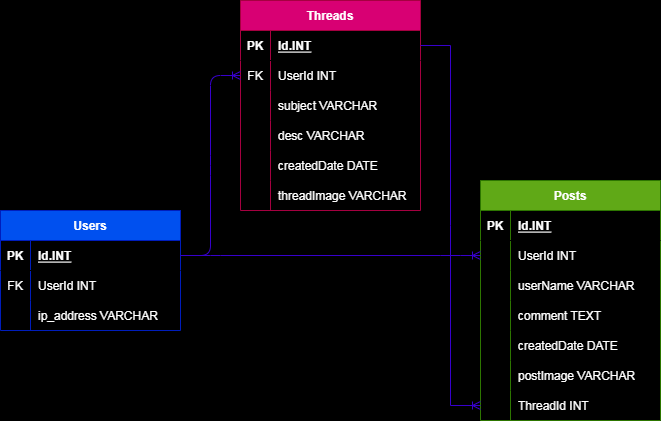

The diagram above was exported from draw.io. Its source (the exported page's mxGraphModel, read from the mxfile embedded in the PNG):
<mxGraphModel dx="694" dy="678" grid="1" gridSize="10" guides="1" tooltips="1" connect="1" arrows="1" fold="1" page="1" pageScale="1" pageWidth="850" pageHeight="1100" background="#000000" math="0" shadow="0">
  <root>
    <mxCell id="0" />
    <mxCell id="1" parent="0" />
    <mxCell id="2" value="Users" style="shape=table;startSize=30;container=1;collapsible=1;childLayout=tableLayout;fixedRows=1;rowLines=0;fontStyle=1;align=center;resizeLast=1;fillColor=#0050ef;fontColor=#FFFFFF;strokeColor=#001DBC;" vertex="1" parent="1">
      <mxGeometry x="120" y="300" width="180" height="120" as="geometry" />
    </mxCell>
    <mxCell id="3" value="" style="shape=tableRow;horizontal=0;startSize=0;swimlaneHead=0;swimlaneBody=0;fillColor=none;collapsible=0;dropTarget=0;points=[[0,0.5],[1,0.5]];portConstraint=eastwest;top=0;left=0;right=0;bottom=1;fontColor=#FFFFFF;" vertex="1" parent="2">
      <mxGeometry y="30" width="180" height="30" as="geometry" />
    </mxCell>
    <mxCell id="4" value="PK" style="shape=partialRectangle;connectable=0;fillColor=none;top=0;left=0;bottom=0;right=0;fontStyle=1;overflow=hidden;fontColor=#FFFFFF;" vertex="1" parent="3">
      <mxGeometry width="30" height="30" as="geometry">
        <mxRectangle width="30" height="30" as="alternateBounds" />
      </mxGeometry>
    </mxCell>
    <mxCell id="5" value="Id.INT" style="shape=partialRectangle;connectable=0;fillColor=none;top=0;left=0;bottom=0;right=0;align=left;spacingLeft=6;fontStyle=5;overflow=hidden;fontColor=#FFFFFF;" vertex="1" parent="3">
      <mxGeometry x="30" width="150" height="30" as="geometry">
        <mxRectangle width="150" height="30" as="alternateBounds" />
      </mxGeometry>
    </mxCell>
    <mxCell id="6" value="" style="shape=tableRow;horizontal=0;startSize=0;swimlaneHead=0;swimlaneBody=0;fillColor=none;collapsible=0;dropTarget=0;points=[[0,0.5],[1,0.5]];portConstraint=eastwest;top=0;left=0;right=0;bottom=0;fontColor=#FFFFFF;" vertex="1" parent="2">
      <mxGeometry y="60" width="180" height="30" as="geometry" />
    </mxCell>
    <mxCell id="7" value="FK" style="shape=partialRectangle;connectable=0;fillColor=none;top=0;left=0;bottom=0;right=0;editable=1;overflow=hidden;fontColor=#FFFFFF;" vertex="1" parent="6">
      <mxGeometry width="30" height="30" as="geometry">
        <mxRectangle width="30" height="30" as="alternateBounds" />
      </mxGeometry>
    </mxCell>
    <mxCell id="8" value="UserId INT" style="shape=partialRectangle;connectable=0;fillColor=none;top=0;left=0;bottom=0;right=0;align=left;spacingLeft=6;overflow=hidden;fontColor=#FFFFFF;" vertex="1" parent="6">
      <mxGeometry x="30" width="150" height="30" as="geometry">
        <mxRectangle width="150" height="30" as="alternateBounds" />
      </mxGeometry>
    </mxCell>
    <mxCell id="9" value="" style="shape=tableRow;horizontal=0;startSize=0;swimlaneHead=0;swimlaneBody=0;fillColor=none;collapsible=0;dropTarget=0;points=[[0,0.5],[1,0.5]];portConstraint=eastwest;top=0;left=0;right=0;bottom=0;fontColor=#FFFFFF;" vertex="1" parent="2">
      <mxGeometry y="90" width="180" height="30" as="geometry" />
    </mxCell>
    <mxCell id="10" value="" style="shape=partialRectangle;connectable=0;fillColor=none;top=0;left=0;bottom=0;right=0;editable=1;overflow=hidden;fontColor=#FFFFFF;" vertex="1" parent="9">
      <mxGeometry width="30" height="30" as="geometry">
        <mxRectangle width="30" height="30" as="alternateBounds" />
      </mxGeometry>
    </mxCell>
    <mxCell id="11" value="ip_address VARCHAR" style="shape=partialRectangle;connectable=0;fillColor=none;top=0;left=0;bottom=0;right=0;align=left;spacingLeft=6;overflow=hidden;fontColor=#FFFFFF;" vertex="1" parent="9">
      <mxGeometry x="30" width="150" height="30" as="geometry">
        <mxRectangle width="150" height="30" as="alternateBounds" />
      </mxGeometry>
    </mxCell>
    <mxCell id="15" value="Threads" style="shape=table;startSize=30;container=1;collapsible=1;childLayout=tableLayout;fixedRows=1;rowLines=0;fontStyle=1;align=center;resizeLast=1;fillColor=#d80073;fontColor=#FFFFFF;strokeColor=#A50040;" vertex="1" parent="1">
      <mxGeometry x="360" y="90" width="180" height="210" as="geometry" />
    </mxCell>
    <mxCell id="16" value="" style="shape=tableRow;horizontal=0;startSize=0;swimlaneHead=0;swimlaneBody=0;fillColor=none;collapsible=0;dropTarget=0;points=[[0,0.5],[1,0.5]];portConstraint=eastwest;top=0;left=0;right=0;bottom=1;fontColor=#FFFFFF;" vertex="1" parent="15">
      <mxGeometry y="30" width="180" height="30" as="geometry" />
    </mxCell>
    <mxCell id="17" value="PK" style="shape=partialRectangle;connectable=0;fillColor=none;top=0;left=0;bottom=0;right=0;fontStyle=1;overflow=hidden;fontColor=#FFFFFF;" vertex="1" parent="16">
      <mxGeometry width="30" height="30" as="geometry">
        <mxRectangle width="30" height="30" as="alternateBounds" />
      </mxGeometry>
    </mxCell>
    <mxCell id="18" value="Id.INT" style="shape=partialRectangle;connectable=0;fillColor=none;top=0;left=0;bottom=0;right=0;align=left;spacingLeft=6;fontStyle=5;overflow=hidden;fontColor=#FFFFFF;" vertex="1" parent="16">
      <mxGeometry x="30" width="150" height="30" as="geometry">
        <mxRectangle width="150" height="30" as="alternateBounds" />
      </mxGeometry>
    </mxCell>
    <mxCell id="19" value="" style="shape=tableRow;horizontal=0;startSize=0;swimlaneHead=0;swimlaneBody=0;fillColor=none;collapsible=0;dropTarget=0;points=[[0,0.5],[1,0.5]];portConstraint=eastwest;top=0;left=0;right=0;bottom=0;fontColor=#FFFFFF;" vertex="1" parent="15">
      <mxGeometry y="60" width="180" height="30" as="geometry" />
    </mxCell>
    <mxCell id="20" value="FK" style="shape=partialRectangle;connectable=0;fillColor=none;top=0;left=0;bottom=0;right=0;editable=1;overflow=hidden;fontColor=#FFFFFF;" vertex="1" parent="19">
      <mxGeometry width="30" height="30" as="geometry">
        <mxRectangle width="30" height="30" as="alternateBounds" />
      </mxGeometry>
    </mxCell>
    <mxCell id="21" value="UserId INT" style="shape=partialRectangle;connectable=0;fillColor=none;top=0;left=0;bottom=0;right=0;align=left;spacingLeft=6;overflow=hidden;fontColor=#FFFFFF;" vertex="1" parent="19">
      <mxGeometry x="30" width="150" height="30" as="geometry">
        <mxRectangle width="150" height="30" as="alternateBounds" />
      </mxGeometry>
    </mxCell>
    <mxCell id="22" value="" style="shape=tableRow;horizontal=0;startSize=0;swimlaneHead=0;swimlaneBody=0;fillColor=none;collapsible=0;dropTarget=0;points=[[0,0.5],[1,0.5]];portConstraint=eastwest;top=0;left=0;right=0;bottom=0;fontColor=#FFFFFF;" vertex="1" parent="15">
      <mxGeometry y="90" width="180" height="30" as="geometry" />
    </mxCell>
    <mxCell id="23" value="" style="shape=partialRectangle;connectable=0;fillColor=none;top=0;left=0;bottom=0;right=0;editable=1;overflow=hidden;fontColor=#FFFFFF;" vertex="1" parent="22">
      <mxGeometry width="30" height="30" as="geometry">
        <mxRectangle width="30" height="30" as="alternateBounds" />
      </mxGeometry>
    </mxCell>
    <mxCell id="24" value="subject VARCHAR" style="shape=partialRectangle;connectable=0;fillColor=none;top=0;left=0;bottom=0;right=0;align=left;spacingLeft=6;overflow=hidden;fontColor=#FFFFFF;" vertex="1" parent="22">
      <mxGeometry x="30" width="150" height="30" as="geometry">
        <mxRectangle width="150" height="30" as="alternateBounds" />
      </mxGeometry>
    </mxCell>
    <mxCell id="25" value="" style="shape=tableRow;horizontal=0;startSize=0;swimlaneHead=0;swimlaneBody=0;fillColor=none;collapsible=0;dropTarget=0;points=[[0,0.5],[1,0.5]];portConstraint=eastwest;top=0;left=0;right=0;bottom=0;fontColor=#FFFFFF;" vertex="1" parent="15">
      <mxGeometry y="120" width="180" height="30" as="geometry" />
    </mxCell>
    <mxCell id="26" value="" style="shape=partialRectangle;connectable=0;fillColor=none;top=0;left=0;bottom=0;right=0;editable=1;overflow=hidden;fontColor=#FFFFFF;" vertex="1" parent="25">
      <mxGeometry width="30" height="30" as="geometry">
        <mxRectangle width="30" height="30" as="alternateBounds" />
      </mxGeometry>
    </mxCell>
    <mxCell id="27" value="desc VARCHAR" style="shape=partialRectangle;connectable=0;fillColor=none;top=0;left=0;bottom=0;right=0;align=left;spacingLeft=6;overflow=hidden;fontColor=#FFFFFF;" vertex="1" parent="25">
      <mxGeometry x="30" width="150" height="30" as="geometry">
        <mxRectangle width="150" height="30" as="alternateBounds" />
      </mxGeometry>
    </mxCell>
    <mxCell id="41" value="" style="shape=tableRow;horizontal=0;startSize=0;swimlaneHead=0;swimlaneBody=0;fillColor=none;collapsible=0;dropTarget=0;points=[[0,0.5],[1,0.5]];portConstraint=eastwest;top=0;left=0;right=0;bottom=0;fontColor=#FFFFFF;" vertex="1" parent="15">
      <mxGeometry y="150" width="180" height="30" as="geometry" />
    </mxCell>
    <mxCell id="42" value="" style="shape=partialRectangle;connectable=0;fillColor=none;top=0;left=0;bottom=0;right=0;editable=1;overflow=hidden;fontColor=#FFFFFF;" vertex="1" parent="41">
      <mxGeometry width="30" height="30" as="geometry">
        <mxRectangle width="30" height="30" as="alternateBounds" />
      </mxGeometry>
    </mxCell>
    <mxCell id="43" value="createdDate DATE" style="shape=partialRectangle;connectable=0;fillColor=none;top=0;left=0;bottom=0;right=0;align=left;spacingLeft=6;overflow=hidden;fontColor=#FFFFFF;" vertex="1" parent="41">
      <mxGeometry x="30" width="150" height="30" as="geometry">
        <mxRectangle width="150" height="30" as="alternateBounds" />
      </mxGeometry>
    </mxCell>
    <mxCell id="44" value="" style="shape=tableRow;horizontal=0;startSize=0;swimlaneHead=0;swimlaneBody=0;fillColor=none;collapsible=0;dropTarget=0;points=[[0,0.5],[1,0.5]];portConstraint=eastwest;top=0;left=0;right=0;bottom=0;fontColor=#FFFFFF;" vertex="1" parent="15">
      <mxGeometry y="180" width="180" height="30" as="geometry" />
    </mxCell>
    <mxCell id="45" value="" style="shape=partialRectangle;connectable=0;fillColor=none;top=0;left=0;bottom=0;right=0;editable=1;overflow=hidden;fontColor=#FFFFFF;" vertex="1" parent="44">
      <mxGeometry width="30" height="30" as="geometry">
        <mxRectangle width="30" height="30" as="alternateBounds" />
      </mxGeometry>
    </mxCell>
    <mxCell id="46" value="threadImage VARCHAR" style="shape=partialRectangle;connectable=0;fillColor=none;top=0;left=0;bottom=0;right=0;align=left;spacingLeft=6;overflow=hidden;fontColor=#FFFFFF;" vertex="1" parent="44">
      <mxGeometry x="30" width="150" height="30" as="geometry">
        <mxRectangle width="150" height="30" as="alternateBounds" />
      </mxGeometry>
    </mxCell>
    <mxCell id="28" value="Posts" style="shape=table;startSize=30;container=1;collapsible=1;childLayout=tableLayout;fixedRows=1;rowLines=0;fontStyle=1;align=center;resizeLast=1;fillColor=#60a917;fontColor=#FFFFFF;strokeColor=#2D7600;" vertex="1" parent="1">
      <mxGeometry x="600" y="270" width="180" height="240" as="geometry" />
    </mxCell>
    <mxCell id="29" value="" style="shape=tableRow;horizontal=0;startSize=0;swimlaneHead=0;swimlaneBody=0;fillColor=none;collapsible=0;dropTarget=0;points=[[0,0.5],[1,0.5]];portConstraint=eastwest;top=0;left=0;right=0;bottom=1;fontColor=#FFFFFF;" vertex="1" parent="28">
      <mxGeometry y="30" width="180" height="30" as="geometry" />
    </mxCell>
    <mxCell id="30" value="PK" style="shape=partialRectangle;connectable=0;fillColor=none;top=0;left=0;bottom=0;right=0;fontStyle=1;overflow=hidden;fontColor=#FFFFFF;" vertex="1" parent="29">
      <mxGeometry width="30" height="30" as="geometry">
        <mxRectangle width="30" height="30" as="alternateBounds" />
      </mxGeometry>
    </mxCell>
    <mxCell id="31" value="Id.INT" style="shape=partialRectangle;connectable=0;fillColor=none;top=0;left=0;bottom=0;right=0;align=left;spacingLeft=6;fontStyle=5;overflow=hidden;fontColor=#FFFFFF;" vertex="1" parent="29">
      <mxGeometry x="30" width="150" height="30" as="geometry">
        <mxRectangle width="150" height="30" as="alternateBounds" />
      </mxGeometry>
    </mxCell>
    <mxCell id="32" value="" style="shape=tableRow;horizontal=0;startSize=0;swimlaneHead=0;swimlaneBody=0;fillColor=none;collapsible=0;dropTarget=0;points=[[0,0.5],[1,0.5]];portConstraint=eastwest;top=0;left=0;right=0;bottom=0;fontColor=#FFFFFF;" vertex="1" parent="28">
      <mxGeometry y="60" width="180" height="30" as="geometry" />
    </mxCell>
    <mxCell id="33" value="" style="shape=partialRectangle;connectable=0;fillColor=none;top=0;left=0;bottom=0;right=0;editable=1;overflow=hidden;fontColor=#FFFFFF;" vertex="1" parent="32">
      <mxGeometry width="30" height="30" as="geometry">
        <mxRectangle width="30" height="30" as="alternateBounds" />
      </mxGeometry>
    </mxCell>
    <mxCell id="34" value="UserId INT" style="shape=partialRectangle;connectable=0;fillColor=none;top=0;left=0;bottom=0;right=0;align=left;spacingLeft=6;overflow=hidden;fontColor=#FFFFFF;" vertex="1" parent="32">
      <mxGeometry x="30" width="150" height="30" as="geometry">
        <mxRectangle width="150" height="30" as="alternateBounds" />
      </mxGeometry>
    </mxCell>
    <mxCell id="35" value="" style="shape=tableRow;horizontal=0;startSize=0;swimlaneHead=0;swimlaneBody=0;fillColor=none;collapsible=0;dropTarget=0;points=[[0,0.5],[1,0.5]];portConstraint=eastwest;top=0;left=0;right=0;bottom=0;fontColor=#FFFFFF;" vertex="1" parent="28">
      <mxGeometry y="90" width="180" height="30" as="geometry" />
    </mxCell>
    <mxCell id="36" value="" style="shape=partialRectangle;connectable=0;fillColor=none;top=0;left=0;bottom=0;right=0;editable=1;overflow=hidden;fontColor=#FFFFFF;" vertex="1" parent="35">
      <mxGeometry width="30" height="30" as="geometry">
        <mxRectangle width="30" height="30" as="alternateBounds" />
      </mxGeometry>
    </mxCell>
    <mxCell id="37" value="userName VARCHAR" style="shape=partialRectangle;connectable=0;fillColor=none;top=0;left=0;bottom=0;right=0;align=left;spacingLeft=6;overflow=hidden;fontColor=#FFFFFF;" vertex="1" parent="35">
      <mxGeometry x="30" width="150" height="30" as="geometry">
        <mxRectangle width="150" height="30" as="alternateBounds" />
      </mxGeometry>
    </mxCell>
    <mxCell id="38" value="" style="shape=tableRow;horizontal=0;startSize=0;swimlaneHead=0;swimlaneBody=0;fillColor=none;collapsible=0;dropTarget=0;points=[[0,0.5],[1,0.5]];portConstraint=eastwest;top=0;left=0;right=0;bottom=0;fontColor=#FFFFFF;" vertex="1" parent="28">
      <mxGeometry y="120" width="180" height="30" as="geometry" />
    </mxCell>
    <mxCell id="39" value="" style="shape=partialRectangle;connectable=0;fillColor=none;top=0;left=0;bottom=0;right=0;editable=1;overflow=hidden;fontColor=#FFFFFF;" vertex="1" parent="38">
      <mxGeometry width="30" height="30" as="geometry">
        <mxRectangle width="30" height="30" as="alternateBounds" />
      </mxGeometry>
    </mxCell>
    <mxCell id="40" value="comment TEXT" style="shape=partialRectangle;connectable=0;fillColor=none;top=0;left=0;bottom=0;right=0;align=left;spacingLeft=6;overflow=hidden;fontColor=#FFFFFF;" vertex="1" parent="38">
      <mxGeometry x="30" width="150" height="30" as="geometry">
        <mxRectangle width="150" height="30" as="alternateBounds" />
      </mxGeometry>
    </mxCell>
    <mxCell id="48" value="" style="shape=tableRow;horizontal=0;startSize=0;swimlaneHead=0;swimlaneBody=0;fillColor=none;collapsible=0;dropTarget=0;points=[[0,0.5],[1,0.5]];portConstraint=eastwest;top=0;left=0;right=0;bottom=0;fontColor=#FFFFFF;" vertex="1" parent="28">
      <mxGeometry y="150" width="180" height="30" as="geometry" />
    </mxCell>
    <mxCell id="49" value="" style="shape=partialRectangle;connectable=0;fillColor=none;top=0;left=0;bottom=0;right=0;editable=1;overflow=hidden;fontColor=#FFFFFF;" vertex="1" parent="48">
      <mxGeometry width="30" height="30" as="geometry">
        <mxRectangle width="30" height="30" as="alternateBounds" />
      </mxGeometry>
    </mxCell>
    <mxCell id="50" value="createdDate DATE" style="shape=partialRectangle;connectable=0;fillColor=none;top=0;left=0;bottom=0;right=0;align=left;spacingLeft=6;overflow=hidden;fontColor=#FFFFFF;" vertex="1" parent="48">
      <mxGeometry x="30" width="150" height="30" as="geometry">
        <mxRectangle width="150" height="30" as="alternateBounds" />
      </mxGeometry>
    </mxCell>
    <mxCell id="51" value="" style="shape=tableRow;horizontal=0;startSize=0;swimlaneHead=0;swimlaneBody=0;fillColor=none;collapsible=0;dropTarget=0;points=[[0,0.5],[1,0.5]];portConstraint=eastwest;top=0;left=0;right=0;bottom=0;fontColor=#FFFFFF;" vertex="1" parent="28">
      <mxGeometry y="180" width="180" height="30" as="geometry" />
    </mxCell>
    <mxCell id="52" value="" style="shape=partialRectangle;connectable=0;fillColor=none;top=0;left=0;bottom=0;right=0;editable=1;overflow=hidden;fontColor=#FFFFFF;" vertex="1" parent="51">
      <mxGeometry width="30" height="30" as="geometry">
        <mxRectangle width="30" height="30" as="alternateBounds" />
      </mxGeometry>
    </mxCell>
    <mxCell id="53" value="postImage VARCHAR" style="shape=partialRectangle;connectable=0;fillColor=none;top=0;left=0;bottom=0;right=0;align=left;spacingLeft=6;overflow=hidden;fontColor=#FFFFFF;" vertex="1" parent="51">
      <mxGeometry x="30" width="150" height="30" as="geometry">
        <mxRectangle width="150" height="30" as="alternateBounds" />
      </mxGeometry>
    </mxCell>
    <mxCell id="54" value="" style="shape=tableRow;horizontal=0;startSize=0;swimlaneHead=0;swimlaneBody=0;fillColor=none;collapsible=0;dropTarget=0;points=[[0,0.5],[1,0.5]];portConstraint=eastwest;top=0;left=0;right=0;bottom=0;fontColor=#FFFFFF;" vertex="1" parent="28">
      <mxGeometry y="210" width="180" height="30" as="geometry" />
    </mxCell>
    <mxCell id="55" value="" style="shape=partialRectangle;connectable=0;fillColor=none;top=0;left=0;bottom=0;right=0;editable=1;overflow=hidden;fontColor=#FFFFFF;" vertex="1" parent="54">
      <mxGeometry width="30" height="30" as="geometry">
        <mxRectangle width="30" height="30" as="alternateBounds" />
      </mxGeometry>
    </mxCell>
    <mxCell id="56" value="ThreadId INT" style="shape=partialRectangle;connectable=0;fillColor=none;top=0;left=0;bottom=0;right=0;align=left;spacingLeft=6;overflow=hidden;fontColor=#FFFFFF;" vertex="1" parent="54">
      <mxGeometry x="30" width="150" height="30" as="geometry">
        <mxRectangle width="150" height="30" as="alternateBounds" />
      </mxGeometry>
    </mxCell>
    <mxCell id="58" value="" style="edgeStyle=entityRelationEdgeStyle;fontSize=12;html=1;endArrow=ERoneToMany;exitX=1;exitY=0.5;exitDx=0;exitDy=0;entryX=0;entryY=0.5;entryDx=0;entryDy=0;fontColor=#FFFFFF;fillColor=#6a00ff;strokeColor=#3700CC;" edge="1" parent="1" source="3" target="19">
      <mxGeometry width="100" height="100" relative="1" as="geometry">
        <mxPoint x="300" y="360" as="sourcePoint" />
        <mxPoint x="400" y="260" as="targetPoint" />
      </mxGeometry>
    </mxCell>
    <mxCell id="59" value="" style="edgeStyle=entityRelationEdgeStyle;fontSize=12;html=1;endArrow=ERoneToMany;exitX=1;exitY=0.5;exitDx=0;exitDy=0;entryX=0;entryY=0.5;entryDx=0;entryDy=0;fontColor=#FFFFFF;fillColor=#6a00ff;strokeColor=#3700CC;" edge="1" parent="1" source="3" target="32">
      <mxGeometry width="100" height="100" relative="1" as="geometry">
        <mxPoint x="380" y="360" as="sourcePoint" />
        <mxPoint x="480" y="260" as="targetPoint" />
      </mxGeometry>
    </mxCell>
    <mxCell id="65" value="" style="edgeStyle=entityRelationEdgeStyle;fontSize=12;html=1;endArrow=ERoneToMany;exitX=1;exitY=0.5;exitDx=0;exitDy=0;rounded=0;fontColor=#FFFFFF;labelBackgroundColor=#FFFFFF;fillColor=#6a00ff;strokeColor=#3700CC;" edge="1" parent="1" source="16" target="54">
      <mxGeometry width="100" height="100" relative="1" as="geometry">
        <mxPoint x="420" y="370" as="sourcePoint" />
        <mxPoint x="750" y="370" as="targetPoint" />
      </mxGeometry>
    </mxCell>
  </root>
</mxGraphModel>